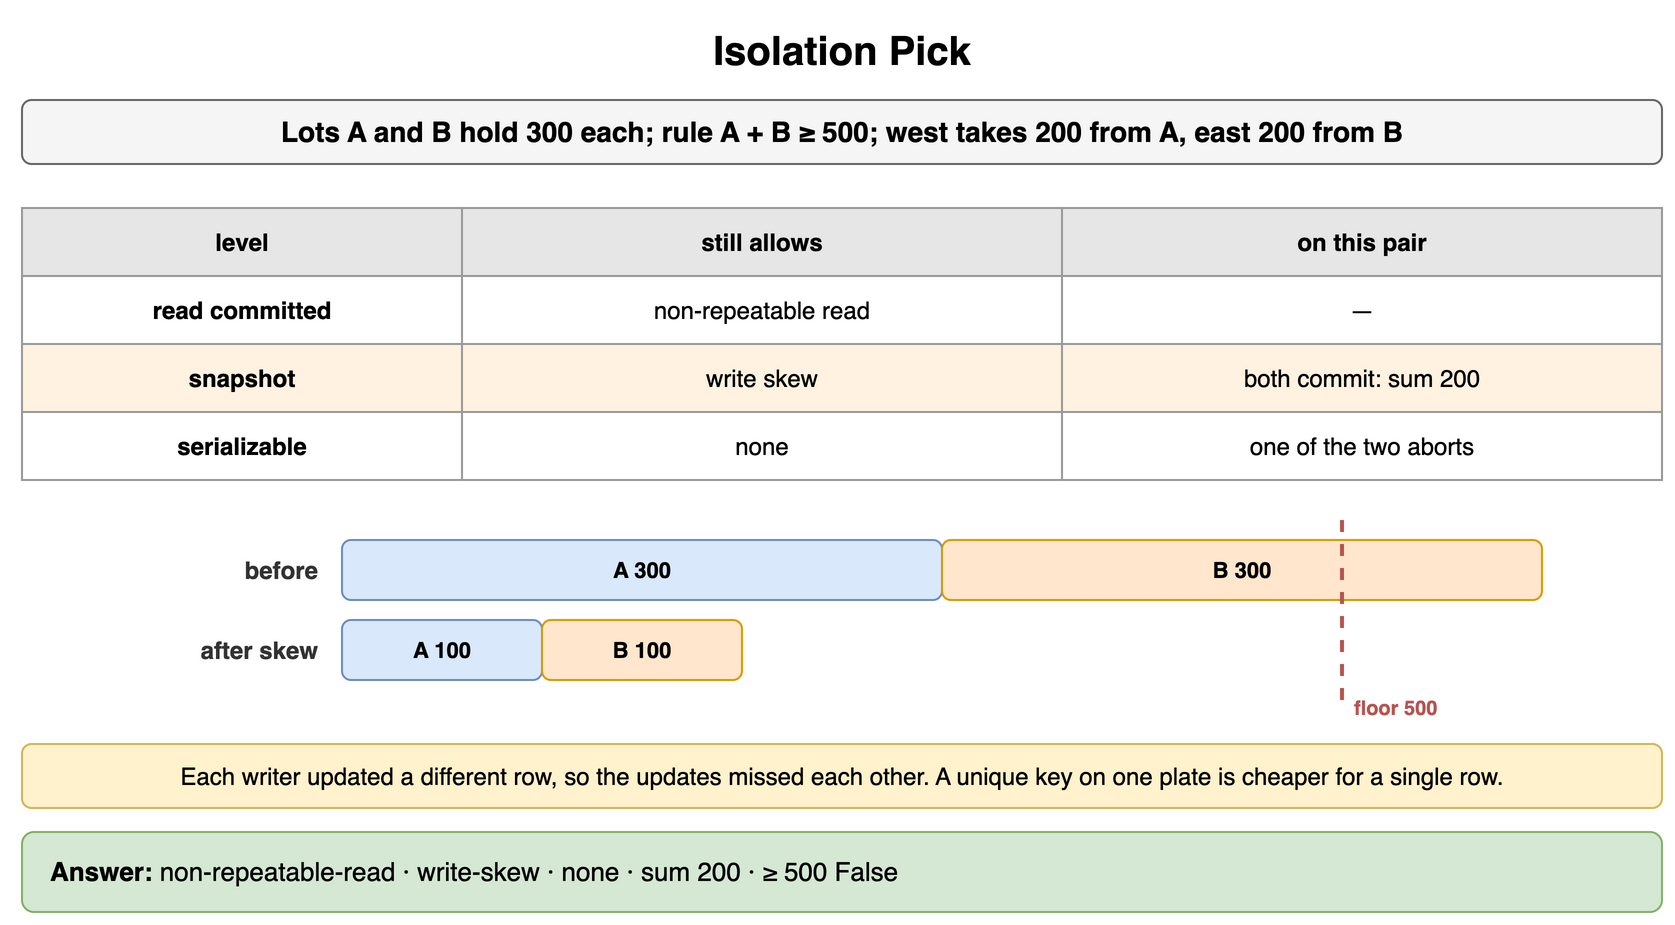

The diagram above was exported from draw.io. Its source (the exported page's mxGraphModel, read from the mxfile embedded in the PNG):
<mxGraphModel dx="900" dy="470" grid="1" gridSize="10" guides="1" tooltips="1" connect="1" arrows="1" fold="1" page="1" pageScale="1" pageWidth="900" pageHeight="470" math="0" shadow="0">
  <root>
    <mxCell id="0" />
    <mxCell id="1" parent="0" />
    <mxCell id="b1" value="Isolation Pick" style="text;html=1;align=center;verticalAlign=middle;whiteSpace=wrap;fontSize=20;fontStyle=1;" vertex="1" parent="1">
      <mxGeometry x="40" y="10" width="820" height="30" as="geometry" />
    </mxCell>
    <mxCell id="b2" value="Lots A and B hold 300 each; rule A + B ≥ 500; west takes 200 from A, east 200 from B" style="rounded=1;whiteSpace=wrap;html=1;fillColor=#f5f5f5;strokeColor=#666666;fontStyle=1;fontSize=14;" vertex="1" parent="1">
      <mxGeometry x="40" y="50" width="820" height="32" as="geometry" />
    </mxCell>
    <mxCell id="b3" value="level" style="whiteSpace=wrap;html=1;fillColor=#e6e6e6;strokeColor=#999999;fontStyle=1;fontSize=12;" vertex="1" parent="1">
      <mxGeometry x="40" y="104" width="220" height="34" as="geometry" />
    </mxCell>
    <mxCell id="b4" value="still allows" style="whiteSpace=wrap;html=1;fillColor=#e6e6e6;strokeColor=#999999;fontStyle=1;fontSize=12;" vertex="1" parent="1">
      <mxGeometry x="260" y="104" width="300" height="34" as="geometry" />
    </mxCell>
    <mxCell id="b5" value="on this pair" style="whiteSpace=wrap;html=1;fillColor=#e6e6e6;strokeColor=#999999;fontStyle=1;fontSize=12;" vertex="1" parent="1">
      <mxGeometry x="560" y="104" width="300" height="34" as="geometry" />
    </mxCell>
    <mxCell id="b6" value="read committed" style="whiteSpace=wrap;html=1;strokeColor=#999999;fontSize=12;fillColor=#ffffff;fontStyle=1;" vertex="1" parent="1">
      <mxGeometry x="40" y="138" width="220" height="34" as="geometry" />
    </mxCell>
    <mxCell id="b7" value="non-repeatable read" style="whiteSpace=wrap;html=1;strokeColor=#999999;fontSize=12;fillColor=#ffffff;" vertex="1" parent="1">
      <mxGeometry x="260" y="138" width="300" height="34" as="geometry" />
    </mxCell>
    <mxCell id="b8" value="—" style="whiteSpace=wrap;html=1;strokeColor=#999999;fontSize=12;fillColor=#ffffff;" vertex="1" parent="1">
      <mxGeometry x="560" y="138" width="300" height="34" as="geometry" />
    </mxCell>
    <mxCell id="b9" value="snapshot" style="whiteSpace=wrap;html=1;strokeColor=#999999;fontSize=12;fillColor=#fff2e0;fontStyle=1;" vertex="1" parent="1">
      <mxGeometry x="40" y="172" width="220" height="34" as="geometry" />
    </mxCell>
    <mxCell id="b10" value="write skew" style="whiteSpace=wrap;html=1;strokeColor=#999999;fontSize=12;fillColor=#fff2e0;" vertex="1" parent="1">
      <mxGeometry x="260" y="172" width="300" height="34" as="geometry" />
    </mxCell>
    <mxCell id="b11" value="both commit: sum 200" style="whiteSpace=wrap;html=1;strokeColor=#999999;fontSize=12;fillColor=#fff2e0;" vertex="1" parent="1">
      <mxGeometry x="560" y="172" width="300" height="34" as="geometry" />
    </mxCell>
    <mxCell id="b12" value="serializable" style="whiteSpace=wrap;html=1;strokeColor=#999999;fontSize=12;fillColor=#ffffff;fontStyle=1;" vertex="1" parent="1">
      <mxGeometry x="40" y="206" width="220" height="34" as="geometry" />
    </mxCell>
    <mxCell id="b13" value="none" style="whiteSpace=wrap;html=1;strokeColor=#999999;fontSize=12;fillColor=#ffffff;" vertex="1" parent="1">
      <mxGeometry x="260" y="206" width="300" height="34" as="geometry" />
    </mxCell>
    <mxCell id="b14" value="one of the two aborts" style="whiteSpace=wrap;html=1;strokeColor=#999999;fontSize=12;fillColor=#ffffff;" vertex="1" parent="1">
      <mxGeometry x="560" y="206" width="300" height="34" as="geometry" />
    </mxCell>
    <mxCell id="b15" value="before" style="text;html=1;whiteSpace=wrap;fontSize=11;align=right;verticalAlign=middle;fontSize=12;fontColor=#333333;fontStyle=1;" vertex="1" parent="1">
      <mxGeometry x="40" y="270" width="150" height="30" as="geometry" />
    </mxCell>
    <mxCell id="b16" value="A 300" style="rounded=1;whiteSpace=wrap;html=1;fillColor=#dae8fc;strokeColor=#6c8ebf;fontSize=11;align=center;fontStyle=1;" vertex="1" parent="1">
      <mxGeometry x="200" y="270" width="300" height="30" as="geometry" />
    </mxCell>
    <mxCell id="b17" value="B 300" style="rounded=1;whiteSpace=wrap;html=1;fillColor=#ffe6cc;strokeColor=#d79b00;fontSize=11;align=center;fontStyle=1;" vertex="1" parent="1">
      <mxGeometry x="500" y="270" width="300" height="30" as="geometry" />
    </mxCell>
    <mxCell id="b18" value="after skew" style="text;html=1;whiteSpace=wrap;fontSize=11;align=right;verticalAlign=middle;fontSize=12;fontColor=#333333;fontStyle=1;" vertex="1" parent="1">
      <mxGeometry x="40" y="310" width="150" height="30" as="geometry" />
    </mxCell>
    <mxCell id="b19" value="A 100" style="rounded=1;whiteSpace=wrap;html=1;fillColor=#dae8fc;strokeColor=#6c8ebf;fontSize=11;align=center;fontStyle=1;" vertex="1" parent="1">
      <mxGeometry x="200" y="310" width="100" height="30" as="geometry" />
    </mxCell>
    <mxCell id="b20" value="B 100" style="rounded=1;whiteSpace=wrap;html=1;fillColor=#ffe6cc;strokeColor=#d79b00;fontSize=11;align=center;fontStyle=1;" vertex="1" parent="1">
      <mxGeometry x="300" y="310" width="100" height="30" as="geometry" />
    </mxCell>
    <mxCell id="b21" value="" style="endArrow=none;html=1;strokeColor=#b85450;strokeWidth=2;dashed=1;" edge="1" parent="1">
      <mxGeometry relative="1" as="geometry">
        <mxPoint x="700" y="260" as="sourcePoint" />
        <mxPoint x="700" y="350" as="targetPoint" />
      </mxGeometry>
    </mxCell>
    <mxCell id="b22" value="floor 500" style="text;html=1;whiteSpace=wrap;fontSize=11;align=left;verticalAlign=middle;fontSize=10;fontColor=#b85450;fontStyle=1;" vertex="1" parent="1">
      <mxGeometry x="704" y="346" width="100" height="16" as="geometry" />
    </mxCell>
    <mxCell id="b23" value="Each writer updated a different row, so the updates missed each other. A unique key on one plate is cheaper for a single row." style="rounded=1;whiteSpace=wrap;html=1;fillColor=#fff2cc;strokeColor=#d6b656;fontSize=12;align=center;" vertex="1" parent="1">
      <mxGeometry x="40" y="372" width="820" height="32" as="geometry" />
    </mxCell>
    <mxCell id="b24" value="&lt;b&gt;Answer:&lt;/b&gt; non-repeatable-read · write-skew · none · sum 200 · ≥ 500 False" style="rounded=1;whiteSpace=wrap;html=1;fillColor=#d5e8d4;strokeColor=#82b366;fontSize=13;align=left;spacingLeft=12;" vertex="1" parent="1">
      <mxGeometry x="40" y="416" width="820" height="40" as="geometry" />
    </mxCell>
  </root>
</mxGraphModel>